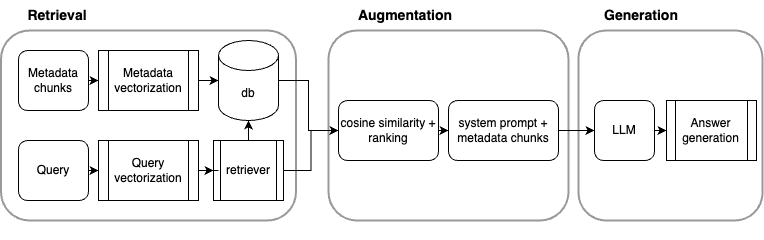

The diagram above was exported from draw.io. Its source (the exported page's mxGraphModel, read from the mxfile embedded in the PNG):
<mxGraphModel dx="1363" dy="1061" grid="1" gridSize="10" guides="1" tooltips="1" connect="1" arrows="1" fold="1" page="1" pageScale="1.5" pageWidth="1169" pageHeight="826" background="none" math="0" shadow="0">
  <root>
    <mxCell id="0" />
    <mxCell id="1" parent="0" />
    <mxCell id="2" value="" style="group" vertex="1" connectable="0" parent="1">
      <mxGeometry x="202.5" y="80" width="761.5" height="240" as="geometry" />
    </mxCell>
    <mxCell id="3" value="" style="group;rounded=1;opacity=40;" vertex="1" connectable="0" parent="2">
      <mxGeometry x="37.5" y="40" width="692" height="200" as="geometry" />
    </mxCell>
    <mxCell id="4" style="edgeStyle=orthogonalEdgeStyle;rounded=0;orthogonalLoop=1;jettySize=auto;html=1;exitX=1;exitY=0.5;exitDx=0;exitDy=0;entryX=0;entryY=0.5;entryDx=0;entryDy=0;" edge="1" parent="3" source="5" target="15">
      <mxGeometry relative="1" as="geometry" />
    </mxCell>
    <mxCell id="5" value="Query" style="rounded=1;whiteSpace=wrap;html=1;" vertex="1" parent="3">
      <mxGeometry x="-20" y="100" width="70" height="60" as="geometry" />
    </mxCell>
    <mxCell id="6" style="edgeStyle=orthogonalEdgeStyle;rounded=0;orthogonalLoop=1;jettySize=auto;html=1;exitX=1;exitY=0.5;exitDx=0;exitDy=0;entryX=0;entryY=0.5;entryDx=0;entryDy=0;" edge="1" parent="3" source="7" target="16">
      <mxGeometry relative="1" as="geometry" />
    </mxCell>
    <mxCell id="7" value="Metadata chunks" style="rounded=1;whiteSpace=wrap;html=1;" vertex="1" parent="3">
      <mxGeometry x="-20" y="10" width="70" height="60" as="geometry" />
    </mxCell>
    <mxCell id="8" style="edgeStyle=orthogonalEdgeStyle;rounded=0;orthogonalLoop=1;jettySize=auto;html=1;exitX=1;exitY=0.5;exitDx=0;exitDy=0;exitPerimeter=0;entryX=0;entryY=0.5;entryDx=0;entryDy=0;" edge="1" parent="3" source="9" target="11">
      <mxGeometry relative="1" as="geometry" />
    </mxCell>
    <mxCell id="9" value="db" style="shape=cylinder3;whiteSpace=wrap;html=1;boundedLbl=1;backgroundOutline=1;size=15;" vertex="1" parent="3">
      <mxGeometry x="180" width="60" height="80" as="geometry" />
    </mxCell>
    <mxCell id="10" style="edgeStyle=orthogonalEdgeStyle;rounded=0;orthogonalLoop=1;jettySize=auto;html=1;exitX=1;exitY=0.5;exitDx=0;exitDy=0;entryX=0;entryY=0.5;entryDx=0;entryDy=0;" edge="1" parent="3" source="11" target="21">
      <mxGeometry relative="1" as="geometry" />
    </mxCell>
    <mxCell id="11" value="cosine similarity + ranking" style="rounded=1;whiteSpace=wrap;html=1;" vertex="1" parent="3">
      <mxGeometry x="300" y="60" width="100" height="60" as="geometry" />
    </mxCell>
    <mxCell id="12" style="edgeStyle=orthogonalEdgeStyle;rounded=0;orthogonalLoop=1;jettySize=auto;html=1;exitX=1;exitY=0.5;exitDx=0;exitDy=0;entryX=0;entryY=0.5;entryDx=0;entryDy=0;" edge="1" parent="3" source="13" target="11">
      <mxGeometry relative="1" as="geometry" />
    </mxCell>
    <mxCell id="13" value="retriever" style="shape=process;whiteSpace=wrap;html=1;backgroundOutline=1;" vertex="1" parent="3">
      <mxGeometry x="175" y="100" width="70" height="60" as="geometry" />
    </mxCell>
    <mxCell id="14" style="edgeStyle=orthogonalEdgeStyle;rounded=0;orthogonalLoop=1;jettySize=auto;html=1;exitX=1;exitY=0.5;exitDx=0;exitDy=0;" edge="1" parent="3" source="15" target="13">
      <mxGeometry relative="1" as="geometry" />
    </mxCell>
    <mxCell id="15" value="Query vectorization" style="shape=process;whiteSpace=wrap;html=1;backgroundOutline=1;" vertex="1" parent="3">
      <mxGeometry x="60" y="100" width="100" height="60" as="geometry" />
    </mxCell>
    <mxCell id="16" value="Metadata vectorization" style="shape=process;whiteSpace=wrap;html=1;backgroundOutline=1;" vertex="1" parent="3">
      <mxGeometry x="60" y="10" width="100" height="60" as="geometry" />
    </mxCell>
    <mxCell id="17" style="edgeStyle=orthogonalEdgeStyle;rounded=0;orthogonalLoop=1;jettySize=auto;html=1;exitX=1;exitY=0.5;exitDx=0;exitDy=0;entryX=0;entryY=0.5;entryDx=0;entryDy=0;" edge="1" parent="3" source="18" target="19">
      <mxGeometry relative="1" as="geometry" />
    </mxCell>
    <mxCell id="18" value="LLM" style="rounded=1;whiteSpace=wrap;html=1;" vertex="1" parent="3">
      <mxGeometry x="556" y="60" width="60" height="60" as="geometry" />
    </mxCell>
    <mxCell id="19" value="Answer generation" style="shape=process;whiteSpace=wrap;html=1;backgroundOutline=1;" vertex="1" parent="3">
      <mxGeometry x="628" y="60" width="90" height="60" as="geometry" />
    </mxCell>
    <mxCell id="20" style="edgeStyle=orthogonalEdgeStyle;rounded=0;orthogonalLoop=1;jettySize=auto;html=1;exitX=1;exitY=0.5;exitDx=0;exitDy=0;entryX=0;entryY=0.5;entryDx=0;entryDy=0;" edge="1" parent="3" source="21" target="18">
      <mxGeometry relative="1" as="geometry" />
    </mxCell>
    <mxCell id="21" value="system prompt + metadata chunks" style="rounded=1;whiteSpace=wrap;html=1;" vertex="1" parent="3">
      <mxGeometry x="410" y="60" width="110" height="60" as="geometry" />
    </mxCell>
    <mxCell id="22" style="edgeStyle=orthogonalEdgeStyle;rounded=0;orthogonalLoop=1;jettySize=auto;html=1;exitX=0.5;exitY=0;exitDx=0;exitDy=0;entryX=0.5;entryY=1;entryDx=0;entryDy=0;entryPerimeter=0;" edge="1" parent="3" source="13" target="9">
      <mxGeometry relative="1" as="geometry" />
    </mxCell>
    <mxCell id="23" style="edgeStyle=orthogonalEdgeStyle;rounded=0;orthogonalLoop=1;jettySize=auto;html=1;entryX=0;entryY=0.5;entryDx=0;entryDy=0;entryPerimeter=0;" edge="1" parent="3" source="16" target="9">
      <mxGeometry relative="1" as="geometry" />
    </mxCell>
    <mxCell id="24" value="" style="rounded=1;whiteSpace=wrap;html=1;fillColor=none;strokeWidth=2;opacity=40;" vertex="1" parent="3">
      <mxGeometry x="290" y="-10" width="240" height="190" as="geometry" />
    </mxCell>
    <mxCell id="25" style="edgeStyle=orthogonalEdgeStyle;rounded=0;orthogonalLoop=1;jettySize=auto;html=1;exitX=0.5;exitY=1;exitDx=0;exitDy=0;" edge="1" parent="3" source="24" target="24">
      <mxGeometry relative="1" as="geometry" />
    </mxCell>
    <mxCell id="26" value="" style="rounded=1;whiteSpace=wrap;html=1;fillColor=none;strokeWidth=2;opacity=40;" vertex="1" parent="2">
      <mxGeometry x="577.5" y="30" width="184" height="190" as="geometry" />
    </mxCell>
    <mxCell id="27" value="" style="rounded=1;whiteSpace=wrap;html=1;fillColor=none;strokeWidth=2;opacity=40;" vertex="1" parent="2">
      <mxGeometry y="30" width="295" height="190" as="geometry" />
    </mxCell>
    <mxCell id="28" value="&lt;b&gt;Retrieval&lt;/b&gt;" style="text;html=1;align=center;verticalAlign=middle;whiteSpace=wrap;rounded=0;fontSize=14;" vertex="1" parent="2">
      <mxGeometry x="26.5" width="60" height="30" as="geometry" />
    </mxCell>
    <mxCell id="29" value="&lt;b&gt;Augmentation&lt;/b&gt;" style="text;html=1;align=center;verticalAlign=middle;whiteSpace=wrap;rounded=0;fontSize=14;" vertex="1" parent="2">
      <mxGeometry x="374.5" width="60" height="30" as="geometry" />
    </mxCell>
    <mxCell id="30" value="&lt;b&gt;Generation&lt;/b&gt;" style="text;html=1;align=center;verticalAlign=middle;whiteSpace=wrap;rounded=0;fontSize=14;" vertex="1" parent="2">
      <mxGeometry x="610.5" width="60" height="30" as="geometry" />
    </mxCell>
  </root>
</mxGraphModel>